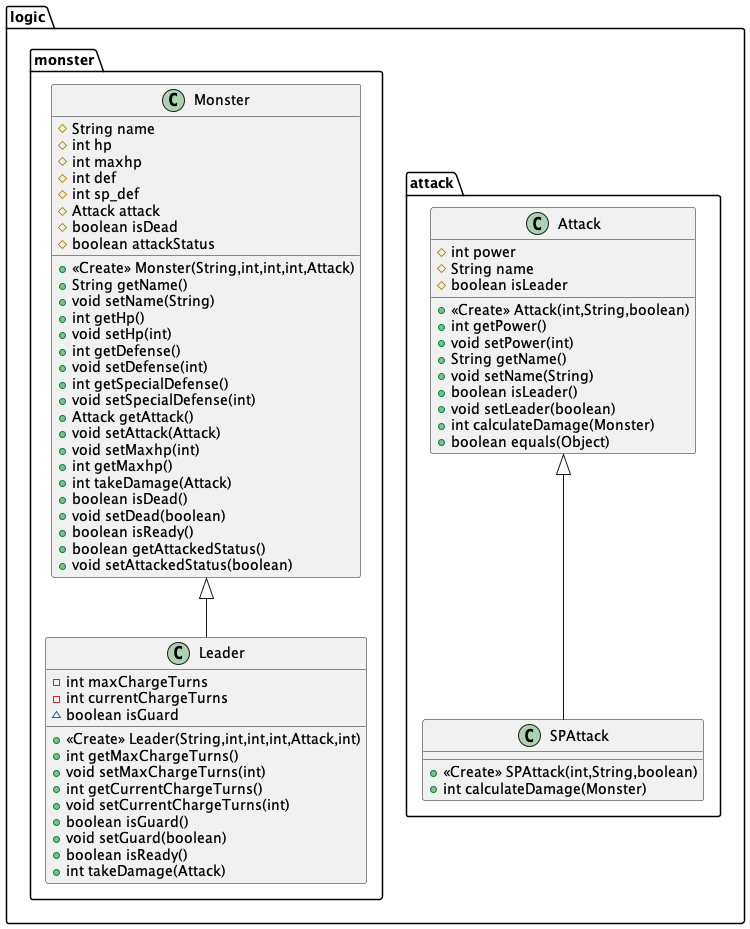

The diagram above was rendered by PlantUML. Its source (embedded in the PNG):
@startuml
class logic.attack.SPAttack {
+ <<Create>> SPAttack(int,String,boolean)
+ int calculateDamage(Monster)
}
class logic.monster.Leader {
- int maxChargeTurns
- int currentChargeTurns
~ boolean isGuard
+ <<Create>> Leader(String,int,int,int,Attack,int)
+ int getMaxChargeTurns()
+ void setMaxChargeTurns(int)
+ int getCurrentChargeTurns()
+ void setCurrentChargeTurns(int)
+ boolean isGuard()
+ void setGuard(boolean)
+ boolean isReady()
+ int takeDamage(Attack)
}
class logic.attack.Attack {
# int power
# String name
# boolean isLeader
+ <<Create>> Attack(int,String,boolean)
+ int getPower()
+ void setPower(int)
+ String getName()
+ void setName(String)
+ boolean isLeader()
+ void setLeader(boolean)
+ int calculateDamage(Monster)
+ boolean equals(Object)
}
class logic.monster.Monster {
# String name
# int hp
# int maxhp
# int def
# int sp_def
# Attack attack
# boolean isDead
# boolean attackStatus
+ <<Create>> Monster(String,int,int,int,Attack)
+ String getName()
+ void setName(String)
+ int getHp()
+ void setHp(int)
+ int getDefense()
+ void setDefense(int)
+ int getSpecialDefense()
+ void setSpecialDefense(int)
+ Attack getAttack()
+ void setAttack(Attack)
+ void setMaxhp(int)
+ int getMaxhp()
+ int takeDamage(Attack)
+ boolean isDead()
+ void setDead(boolean)
+ boolean isReady()
+ boolean getAttackedStatus()
+ void setAttackedStatus(boolean)
}


logic.attack.Attack <|-- logic.attack.SPAttack
logic.monster.Monster <|-- logic.monster.Leader
@enduml